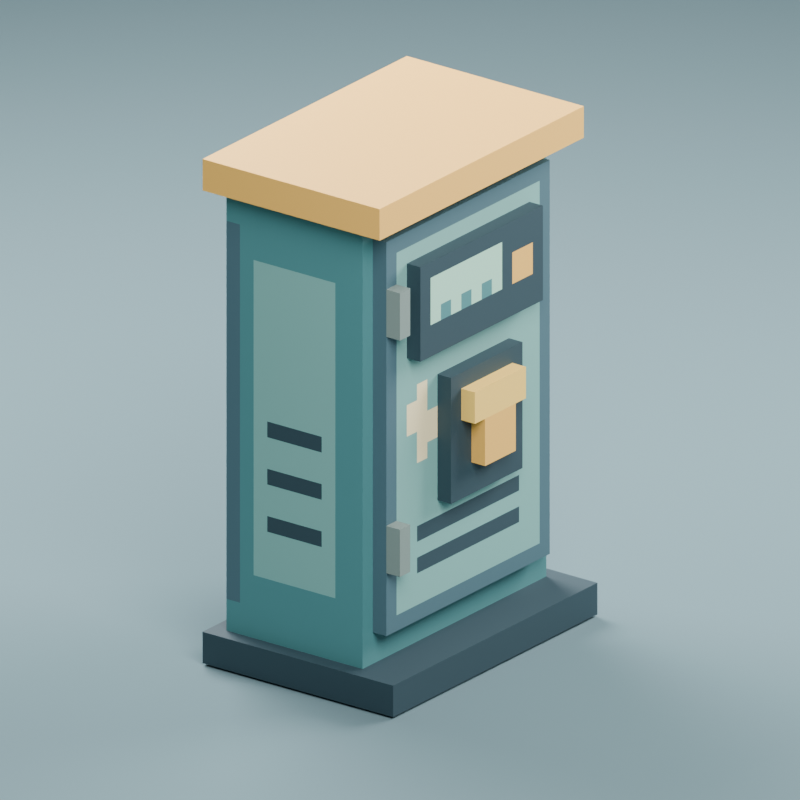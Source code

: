 # Source: SM_ATVPowerCabinet.blend  (saved by Blender 4.5.92; exported with 4.5.12 LTS)
import bpy
from mathutils import Matrix  # noqa: F401  (used for matrix-valued properties, if any)

bpy.ops.wm.read_factory_settings(use_empty=True)
scene = bpy.context.scene
scene.name = 'Scene'

# ---- images (referenced by path relative to the original .blend; pixels are not part of the script)
import os
ASSET_DIR = os.environ.get("B2B_ASSET_DIR", "")  # directory of the original .blend (textures are referenced by path, not embedded)
HERE = os.path.dirname(os.path.abspath(__file__))  # packed textures are extracted next to this script under _unpacked/

def load_image(name, relpath, width, height, colorspace="sRGB"):
    """Load a texture the original file referenced (path relative to the .blend, or extracted next to this script)."""
    p = next((c for c in (os.path.join(HERE, relpath), os.path.join(ASSET_DIR, relpath)) if relpath and os.path.exists(c)), "")
    if p:
        img = bpy.data.images.load(p, check_existing=True)
        img.name = name
    else:  # same state as the original file: an image datablock whose file is absent (Cycles renders it pink)
        img = bpy.data.images.new(name, width, height)
        img.source = "FILE"
        img.filepath = "//" + (relpath or name)
    img.colorspace_settings.name = colorspace
    return img
img_t_atvpowercabinet_palette_png = load_image('T_ATVPowerCabinet_Palette.png', '_unpacked/T_ATVPowerCabinet_Palette.ed33248a.png', 128, 128, 'sRGB')

# ---- materials (node trees are filled in below, after node groups)
mat_m_atvpowercabinet = bpy.data.materials.new('M_ATVPowerCabinet')
mat_preview_floor_material = bpy.data.materials.new('Preview_Floor_Material')
mat_preview_floor_material.diffuse_color = (0.13, 0.2, 0.22, 1.0)

# ---- material node trees
mat_m_atvpowercabinet.use_nodes = True; mat_m_atvpowercabinet.node_tree.nodes.clear()
_N = mat_m_atvpowercabinet.node_tree.nodes; _L = mat_m_atvpowercabinet.node_tree.links
n0 = _N.new('ShaderNodeBsdfPrincipled'); n0.name = 'Principled BSDF'; n0.location = (-200, 100)
n0.inputs[2].default_value = 0.68
n1 = _N.new('ShaderNodeOutputMaterial'); n1.name = 'Material Output'; n1.location = (200, 100)
n2 = _N.new('ShaderNodeTexImage'); n2.name = 'Image Texture'; n2.location = (0, 0)
n2.image = img_t_atvpowercabinet_palette_png
n2.interpolation = 'Closest'
_L.new(n0.outputs[0], n1.inputs[0])
_L.new(n2.outputs[0], n0.inputs[0])
n1.is_active_output = True

# ---- world
world_studio_world = bpy.data.worlds.new('Studio_World'); scene.world = world_studio_world
world_studio_world.use_nodes = True; world_studio_world.node_tree.nodes.clear()
_N = world_studio_world.node_tree.nodes; _L = world_studio_world.node_tree.links
n0 = _N.new('ShaderNodeBackground'); n0.name = 'Background'; n0.location = (-200, 100)
n0.inputs[0].default_value = (0.22, 0.3, 0.34, 1.0)
n0.inputs[1].default_value = 0.45
n1 = _N.new('ShaderNodeOutputWorld'); n1.name = 'World Output'; n1.location = (200, 100)
_L.new(n0.outputs[0], n1.inputs[0])
n1.is_active_output = True

# ---- cameras
cam_camera = bpy.data.cameras.new('Camera')
cam_camera.type = 'ORTHO'
cam_camera.ortho_scale = 2.35

# ---- lights
light_area = bpy.data.lights.new('Area', 'AREA')
light_area.energy = 650.0
light_area.shape = 'DISK'
light_area.size = 4.0
light_area.size_y = 1.0
light_area_001 = bpy.data.lights.new('Area.001', 'AREA')
light_area_001.energy = 420.0
light_area_001.shape = 'DISK'
light_area_001.size = 3.0
light_area_001.size_y = 1.0
light_area_002 = bpy.data.lights.new('Area.002', 'AREA')
light_area_002.energy = 600.0
light_area_002.shape = 'DISK'
light_area_002.size = 3.0
light_area_002.size_y = 1.0

# ---- meshes
me_atvpowercabinetmesh = bpy.data.meshes.new('ATVPowerCabinetMesh')
me_atvpowercabinetmesh.from_pydata([(-0.35, -0.5, 0.1), (-0.35, 0.5, 0.1), (-0.35, 0.5, 0.0), (-0.35, -0.5, 0.0), (-0.35, -0.5, 1.6), (-0.35, 0.5, 1.6), (-0.35, 0.5, 1.5), (-0.35, -0.5, 1.5), (-0.3, -0.45, 0.2), (-0.3, 0.45, 0.2), (-0.3, 0.45, 0.1), (-0.3, -0.45, 0.1), (-0.3, -0.45, 1.4), (-0.3, 0.45, 1.4), (-0.3, 0.45, 0.2), (-0.3, -0.45, 0.2), (-0.3, -0.45, 1.5), (-0.3, 0.45, 1.5), (-0.3, 0.45, 1.4), (-0.3, -0.45, 1.4), (0.35, -0.5, 0.0), (0.35, 0.5, 0.0), (0.35, 0.5, 0.1), (0.35, -0.5, 0.1), (0.35, -0.05, 0.65), (0.35, 0.1, 0.65), (0.35, 0.1, 0.8), (0.35, -0.05, 0.8), (0.35, -0.1, 0.8), (0.35, 0.15, 0.8), (0.35, 0.15, 0.9), (0.35, -0.1, 0.9), (0.2, -0.45, 0.1), (0.2, 0.45, 0.1), (0.2, 0.45, 0.2), (0.2, -0.45, 0.2), (0.2, -0.45, 0.2), (0.2, -0.4, 0.2), (0.2, -0.4, 1.5), (0.2, -0.45, 1.5), (0.2, 0.4, 0.2), (0.2, 0.45, 0.2), (0.2, 0.45, 1.5), (0.2, 0.4, 1.5), (0.2, -0.4, 1.45), (0.2, 0.4, 1.45), (0.2, 0.4, 1.5), (0.2, -0.4, 1.5), (0.3, -0.4, 0.4), (0.3, -0.35, 0.4), (0.3, -0.35, 0.55), (0.3, -0.4, 0.55), (0.3, -0.15, 0.55), (0.3, 0.2, 0.55), (0.3, 0.2, 0.65), (0.3, -0.15, 0.65), (0.3, -0.15, 0.65), (0.3, -0.05, 0.65), (0.3, -0.05, 0.8), (0.3, -0.15, 0.8), (0.3, 0.1, 0.65), (0.3, 0.2, 0.65), (0.3, 0.2, 0.8), (0.3, 0.1, 0.8), (0.3, -0.15, 0.8), (0.3, -0.1, 0.8), (0.3, -0.1, 0.95), (0.3, -0.15, 0.95), (0.3, 0.15, 0.8), (0.3, 0.2, 0.8), (0.3, 0.2, 0.95), (0.3, 0.15, 0.95), (0.3, -0.1, 0.9), (0.3, 0.15, 0.9), (0.3, 0.15, 0.95), (0.3, -0.1, 0.95), (0.3, -0.3, 1.05), (0.3, 0.3, 1.05), (0.3, 0.3, 1.15), (0.3, -0.3, 1.15), (0.3, -0.4, 1.15), (0.3, -0.35, 1.15), (0.3, -0.35, 1.3), (0.3, -0.4, 1.3), (0.3, -0.3, 1.15), (0.3, -0.25, 1.15), (0.3, -0.25, 1.35), (0.3, -0.3, 1.35), (0.3, -0.25, 1.15), (0.3, -0.2, 1.15), (0.3, -0.2, 1.3), (0.3, -0.25, 1.3), (0.3, -0.2, 1.15), (0.3, -0.15, 1.15), (0.3, -0.15, 1.2), (0.3, -0.2, 1.2), (0.3, -0.15, 1.15), (0.3, -0.1, 1.15), (0.3, -0.1, 1.3), (0.3, -0.15, 1.3), (0.3, -0.1, 1.15), (0.3, -0.05, 1.15), (0.3, -0.05, 1.2), (0.3, -0.1, 1.2), (0.3, -0.05, 1.15), (0.3, 0.0, 1.15), (0.3, 0.0, 1.3), (0.3, -0.05, 1.3), (0.3, 0.0, 1.15), (0.3, 0.05, 1.15), (0.3, 0.05, 1.2), (0.3, 0.0, 1.2), (0.3, 0.05, 1.15), (0.3, 0.1, 1.15), (0.3, 0.1, 1.3), (0.3, 0.05, 1.3), (0.3, 0.1, 1.15), (0.3, 0.15, 1.15), (0.3, 0.15, 1.35), (0.3, 0.1, 1.35), (0.3, 0.15, 1.15), (0.3, 0.25, 1.15), (0.3, 0.25, 1.25), (0.3, 0.15, 1.25), (0.3, 0.25, 1.15), (0.3, 0.3, 1.15), (0.3, 0.3, 1.35), (0.3, 0.25, 1.35), (0.3, -0.2, 1.2), (0.3, -0.15, 1.2), (0.3, -0.15, 1.3), (0.3, -0.2, 1.3), (0.3, -0.1, 1.2), (0.3, -0.05, 1.2), (0.3, -0.05, 1.3), (0.3, -0.1, 1.3), (0.3, 0.0, 1.2), (0.3, 0.05, 1.2), (0.3, 0.05, 1.3), (0.3, 0.0, 1.3), (0.3, 0.15, 1.25), (0.3, 0.25, 1.25), (0.3, 0.25, 1.35), (0.3, 0.15, 1.35), (0.3, -0.25, 1.3), (0.3, 0.1, 1.3), (0.3, 0.1, 1.35), (0.3, -0.25, 1.35), (0.3, -0.5, 1.5), (0.3, 0.5, 1.5), (0.3, 0.5, 1.6), (0.3, -0.5, 1.6), (0.25, -0.4, 0.2), (0.25, 0.4, 0.2), (0.25, 0.4, 0.25), (0.25, -0.4, 0.25), (0.25, -0.4, 0.25), (0.25, -0.35, 0.25), (0.25, -0.35, 0.4), (0.25, -0.4, 0.4), (0.25, -0.35, 0.25), (0.25, 0.35, 0.25), (0.25, 0.35, 0.35), (0.25, -0.35, 0.35), (0.25, 0.35, 0.25), (0.25, 0.4, 0.25), (0.25, 0.4, 1.45), (0.25, 0.35, 1.45), (0.25, -0.35, 0.35), (0.25, -0.25, 0.35), (0.25, -0.25, 0.8), (0.25, -0.35, 0.8), (0.25, -0.25, 0.35), (0.25, 0.25, 0.35), (0.25, 0.25, 0.4), (0.25, -0.25, 0.4), (0.25, 0.25, 0.35), (0.25, 0.35, 0.35), (0.25, 0.35, 1.05), (0.25, 0.25, 1.05), (0.25, -0.25, 0.4), (0.25, 0.25, 0.4), (0.25, 0.25, 0.45), (0.25, -0.25, 0.45), (0.25, -0.25, 0.45), (0.25, 0.25, 0.45), (0.25, 0.25, 0.5), (0.25, -0.25, 0.5), (0.25, -0.25, 0.5), (0.25, 0.25, 0.5), (0.25, 0.25, 0.55), (0.25, -0.25, 0.55), (0.25, -0.4, 0.55), (0.25, -0.35, 0.55), (0.25, -0.35, 1.15), (0.25, -0.4, 1.15), (0.25, -0.25, 0.55), (0.25, -0.15, 0.55), (0.25, -0.15, 0.7), (0.25, -0.25, 0.7), (0.25, 0.2, 0.55), (0.25, 0.25, 0.55), (0.25, 0.25, 1.05), (0.25, 0.2, 1.05), (0.25, -0.25, 0.7), (0.25, -0.2, 0.7), (0.25, -0.2, 0.95), (0.25, -0.25, 0.95), (0.25, -0.2, 0.7), (0.25, -0.15, 0.7), (0.25, -0.15, 0.75), (0.25, -0.2, 0.75), (0.25, -0.2, 0.75), (0.25, -0.15, 0.75), (0.25, -0.15, 0.85), (0.25, -0.2, 0.85), (0.25, -0.35, 0.8), (0.25, -0.3, 0.8), (0.25, -0.3, 1.4), (0.25, -0.35, 1.4), (0.25, -0.3, 0.8), (0.25, -0.25, 0.8), (0.25, -0.25, 0.9), (0.25, -0.3, 0.9), (0.25, -0.2, 0.85), (0.25, -0.15, 0.85), (0.25, -0.15, 1.05), (0.25, -0.2, 1.05), (0.25, -0.3, 0.9), (0.25, -0.25, 0.9), (0.25, -0.25, 1.05), (0.25, -0.3, 1.05), (0.25, -0.25, 0.95), (0.25, -0.2, 0.95), (0.25, -0.2, 1.05), (0.25, -0.25, 1.05), (0.25, -0.15, 0.95), (0.25, 0.2, 0.95), (0.25, 0.2, 1.05), (0.25, -0.15, 1.05), (0.25, 0.3, 1.05), (0.25, 0.35, 1.05), (0.25, 0.35, 1.4), (0.25, 0.3, 1.4), (0.25, -0.4, 1.3), (0.25, -0.35, 1.3), (0.25, -0.35, 1.45), (0.25, -0.4, 1.45), (0.25, -0.3, 1.35), (0.25, 0.3, 1.35), (0.25, 0.3, 1.4), (0.25, -0.3, 1.4), (0.25, -0.35, 1.4), (0.25, 0.35, 1.4), (0.25, 0.35, 1.45), (0.25, -0.35, 1.45), (0.35, -0.5, 0.0), (0.35, -0.5, 0.1), (-0.35, -0.5, 0.1), (-0.35, -0.5, 0.0), (0.3, -0.5, 1.5), (0.3, -0.5, 1.6), (-0.35, -0.5, 1.6), (-0.35, -0.5, 1.5), (0.2, -0.45, 0.1), (0.2, -0.45, 0.2), (-0.3, -0.45, 0.2), (-0.3, -0.45, 0.1), (-0.25, -0.45, 0.2), (-0.25, -0.45, 1.4), (-0.3, -0.45, 1.4), (-0.3, -0.45, 0.2), (0.2, -0.45, 1.4), (0.2, -0.45, 1.5), (-0.3, -0.45, 1.5), (-0.3, -0.45, 1.4), (-0.2, -0.45, 0.2), (-0.2, -0.45, 1.4), (-0.25, -0.45, 1.4), (-0.25, -0.45, 0.2), (0.2, -0.45, 0.2), (0.2, -0.45, 0.3), (-0.2, -0.45, 0.3), (-0.2, -0.45, 0.2), (-0.15, -0.45, 0.3), (-0.15, -0.45, 1.3), (-0.2, -0.45, 1.3), (-0.2, -0.45, 0.3), (0.2, -0.45, 1.3), (0.2, -0.45, 1.4), (-0.2, -0.45, 1.4), (-0.2, -0.45, 1.3), (0.1, -0.45, 0.3), (0.1, -0.45, 0.45), (-0.15, -0.45, 0.45), (-0.15, -0.45, 0.3), (0.05, -0.45, 0.45), (0.05, -0.45, 0.5), (-0.15, -0.45, 0.5), (-0.15, -0.45, 0.45), (0.1, -0.45, 0.5), (0.1, -0.45, 0.6), (-0.15, -0.45, 0.6), (-0.15, -0.45, 0.5), (0.05, -0.45, 0.6), (0.05, -0.45, 0.65), (-0.15, -0.45, 0.65), (-0.15, -0.45, 0.6), (0.1, -0.45, 0.65), (0.1, -0.45, 0.75), (-0.15, -0.45, 0.75), (-0.15, -0.45, 0.65), (0.05, -0.45, 0.75), (0.05, -0.45, 0.8), (-0.15, -0.45, 0.8), (-0.15, -0.45, 0.75), (0.1, -0.45, 0.8), (0.1, -0.45, 1.3), (-0.15, -0.45, 1.3), (-0.15, -0.45, 0.8), (0.1, -0.45, 0.45), (0.1, -0.45, 0.5), (0.05, -0.45, 0.5), (0.05, -0.45, 0.45), (0.1, -0.45, 0.6), (0.1, -0.45, 0.65), (0.05, -0.45, 0.65), (0.05, -0.45, 0.6), (0.1, -0.45, 0.75), (0.1, -0.45, 0.8), (0.05, -0.45, 0.8), (0.05, -0.45, 0.75), (0.2, -0.45, 0.3), (0.2, -0.45, 1.3), (0.1, -0.45, 1.3), (0.1, -0.45, 0.3), (0.25, -0.4, 0.2), (0.25, -0.4, 1.45), (0.2, -0.4, 1.45), (0.2, -0.4, 0.2), (0.3, -0.4, 0.4), (0.3, -0.4, 0.55), (0.25, -0.4, 0.55), (0.25, -0.4, 0.4), (0.3, -0.4, 1.15), (0.3, -0.4, 1.3), (0.25, -0.4, 1.3), (0.25, -0.4, 1.15), (0.3, -0.3, 1.05), (0.3, -0.3, 1.35), (0.25, -0.3, 1.35), (0.25, -0.3, 1.05), (0.3, -0.15, 0.55), (0.3, -0.15, 0.95), (0.25, -0.15, 0.95), (0.25, -0.15, 0.55), (0.35, -0.05, 0.65), (0.35, -0.05, 0.8), (0.3, -0.05, 0.8), (0.3, -0.05, 0.65), (0.35, -0.1, 0.8), (0.35, -0.1, 0.9), (0.3, -0.1, 0.9), (0.3, -0.1, 0.8), (-0.35, 0.5, 0.0), (-0.35, 0.5, 0.1), (0.35, 0.5, 0.1), (0.35, 0.5, 0.0), (-0.35, 0.5, 1.5), (-0.35, 0.5, 1.6), (0.3, 0.5, 1.6), (0.3, 0.5, 1.5), (-0.3, 0.45, 0.1), (-0.3, 0.45, 0.2), (0.2, 0.45, 0.2), (0.2, 0.45, 0.1), (-0.3, 0.45, 0.2), (-0.3, 0.45, 1.4), (-0.25, 0.45, 1.4), (-0.25, 0.45, 0.2), (-0.3, 0.45, 1.4), (-0.3, 0.45, 1.5), (0.2, 0.45, 1.5), (0.2, 0.45, 1.4), (-0.25, 0.45, 0.2), (-0.25, 0.45, 1.4), (0.2, 0.45, 1.4), (0.2, 0.45, 0.2), (0.2, 0.4, 0.2), (0.2, 0.4, 1.45), (0.25, 0.4, 1.45), (0.25, 0.4, 0.2), (0.25, 0.3, 1.05), (0.25, 0.3, 1.35), (0.3, 0.3, 1.35), (0.3, 0.3, 1.05), (0.25, 0.2, 0.55), (0.25, 0.2, 0.95), (0.3, 0.2, 0.95), (0.3, 0.2, 0.55), (0.3, 0.1, 0.65), (0.3, 0.1, 0.8), (0.35, 0.1, 0.8), (0.35, 0.1, 0.65), (0.3, 0.15, 0.8), (0.3, 0.15, 0.9), (0.35, 0.15, 0.9), (0.35, 0.15, 0.8), (0.25, -0.35, 0.4), (0.25, -0.35, 0.55), (0.3, -0.35, 0.55), (0.3, -0.35, 0.4), (0.25, -0.35, 1.15), (0.25, -0.35, 1.3), (0.3, -0.35, 1.3), (0.3, -0.35, 1.15), (-0.35, 0.5, 0.0), (0.35, 0.5, 0.0), (0.35, -0.5, 0.0), (-0.35, -0.5, 0.0), (-0.35, -0.45, 1.5), (0.3, -0.45, 1.5), (0.3, -0.5, 1.5), (-0.35, -0.5, 1.5), (-0.35, 0.5, 1.5), (-0.3, 0.5, 1.5), (-0.3, -0.45, 1.5), (-0.35, -0.45, 1.5), (0.2, 0.5, 1.5), (0.3, 0.5, 1.5), (0.3, -0.45, 1.5), (0.2, -0.45, 1.5), (-0.3, 0.5, 1.5), (0.2, 0.5, 1.5), (0.2, 0.45, 1.5), (-0.3, 0.45, 1.5), (0.2, 0.4, 0.2), (0.25, 0.4, 0.2), (0.25, -0.4, 0.2), (0.2, -0.4, 0.2), (0.25, 0.3, 1.05), (0.3, 0.3, 1.05), (0.3, -0.3, 1.05), (0.25, -0.3, 1.05), (0.25, 0.2, 0.55), (0.3, 0.2, 0.55), (0.3, -0.15, 0.55), (0.25, -0.15, 0.55), (0.3, 0.1, 0.65), (0.35, 0.1, 0.65), (0.35, -0.05, 0.65), (0.3, -0.05, 0.65), (0.3, -0.05, 0.8), (0.35, -0.05, 0.8), (0.35, -0.1, 0.8), (0.3, -0.1, 0.8), (0.3, 0.15, 0.8), (0.35, 0.15, 0.8), (0.35, 0.1, 0.8), (0.3, 0.1, 0.8), (0.25, -0.35, 0.4), (0.3, -0.35, 0.4), (0.3, -0.4, 0.4), (0.25, -0.4, 0.4), (0.25, -0.35, 1.15), (0.3, -0.35, 1.15), (0.3, -0.4, 1.15), (0.25, -0.4, 1.15), (-0.35, -0.5, 0.1), (0.35, -0.5, 0.1), (0.35, -0.45, 0.1), (-0.35, -0.45, 0.1), (-0.35, -0.45, 0.1), (-0.3, -0.45, 0.1), (-0.3, 0.5, 0.1), (-0.35, 0.5, 0.1), (0.2, -0.45, 0.1), (0.35, -0.45, 0.1), (0.35, 0.5, 0.1), (0.2, 0.5, 0.1), (-0.3, 0.45, 0.1), (0.2, 0.45, 0.1), (0.2, 0.5, 0.1), (-0.3, 0.5, 0.1), (-0.35, -0.5, 1.6), (0.3, -0.5, 1.6), (0.3, 0.5, 1.6), (-0.35, 0.5, 1.6), (0.2, -0.4, 1.45), (0.25, -0.4, 1.45), (0.25, 0.4, 1.45), (0.2, 0.4, 1.45), (0.25, -0.3, 1.35), (0.3, -0.3, 1.35), (0.3, 0.3, 1.35), (0.25, 0.3, 1.35), (0.25, -0.15, 0.95), (0.3, -0.15, 0.95), (0.3, 0.2, 0.95), (0.25, 0.2, 0.95), (0.3, -0.1, 0.9), (0.35, -0.1, 0.9), (0.35, 0.15, 0.9), (0.3, 0.15, 0.9), (0.25, -0.4, 0.55), (0.3, -0.4, 0.55), (0.3, -0.35, 0.55), (0.25, -0.35, 0.55), (0.25, -0.4, 1.3), (0.3, -0.4, 1.3), (0.3, -0.35, 1.3), (0.25, -0.35, 1.3)], [], [(0, 1, 2, 3), (4, 5, 6, 7), (8, 9, 10, 11), (12, 13, 14, 15), (16, 17, 18, 19), (20, 21, 22, 23), (24, 25, 26, 27), (28, 29, 30, 31), (32, 33, 34, 35), (36, 37, 38, 39), (40, 41, 42, 43), (44, 45, 46, 47), (48, 49, 50, 51), (52, 53, 54, 55), (56, 57, 58, 59), (60, 61, 62, 63), (64, 65, 66, 67), (68, 69, 70, 71), (72, 73, 74, 75), (76, 77, 78, 79), (80, 81, 82, 83), (84, 85, 86, 87), (88, 89, 90, 91), (92, 93, 94, 95), (96, 97, 98, 99), (100, 101, 102, 103), (104, 105, 106, 107), (108, 109, 110, 111), (112, 113, 114, 115), (116, 117, 118, 119), (120, 121, 122, 123), (124, 125, 126, 127), (128, 129, 130, 131), (132, 133, 134, 135), (136, 137, 138, 139), (140, 141, 142, 143), (144, 145, 146, 147), (148, 149, 150, 151), (152, 153, 154, 155), (156, 157, 158, 159), (160, 161, 162, 163), (164, 165, 166, 167), (168, 169, 170, 171), (172, 173, 174, 175), (176, 177, 178, 179), (180, 181, 182, 183), (184, 185, 186, 187), (188, 189, 190, 191), (192, 193, 194, 195), (196, 197, 198, 199), (200, 201, 202, 203), (204, 205, 206, 207), (208, 209, 210, 211), (212, 213, 214, 215), (216, 217, 218, 219), (220, 221, 222, 223), (224, 225, 226, 227), (228, 229, 230, 231), (232, 233, 234, 235), (236, 237, 238, 239), (240, 241, 242, 243), (244, 245, 246, 247), (248, 249, 250, 251), (252, 253, 254, 255), (256, 257, 258, 259), (260, 261, 262, 263), (264, 265, 266, 267), (268, 269, 270, 271), (272, 273, 274, 275), (276, 277, 278, 279), (280, 281, 282, 283), (284, 285, 286, 287), (288, 289, 290, 291), (292, 293, 294, 295), (296, 297, 298, 299), (300, 301, 302, 303), (304, 305, 306, 307), (308, 309, 310, 311), (312, 313, 314, 315), (316, 317, 318, 319), (320, 321, 322, 323), (324, 325, 326, 327), (328, 329, 330, 331), (332, 333, 334, 335), (336, 337, 338, 339), (340, 341, 342, 343), (344, 345, 346, 347), (348, 349, 350, 351), (352, 353, 354, 355), (356, 357, 358, 359), (360, 361, 362, 363), (364, 365, 366, 367), (368, 369, 370, 371), (372, 373, 374, 375), (376, 377, 378, 379), (380, 381, 382, 383), (384, 385, 386, 387), (388, 389, 390, 391), (392, 393, 394, 395), (396, 397, 398, 399), (400, 401, 402, 403), (404, 405, 406, 407), (408, 409, 410, 411), (412, 413, 414, 415), (416, 417, 418, 419), (420, 421, 422, 423), (424, 425, 426, 427), (428, 429, 430, 431), (432, 433, 434, 435), (436, 437, 438, 439), (440, 441, 442, 443), (444, 445, 446, 447), (448, 449, 450, 451), (452, 453, 454, 455), (456, 457, 458, 459), (460, 461, 462, 463), (464, 465, 466, 467), (468, 469, 470, 471), (472, 473, 474, 475), (476, 477, 478, 479), (480, 481, 482, 483), (484, 485, 486, 487), (488, 489, 490, 491), (492, 493, 494, 495), (496, 497, 498, 499), (500, 501, 502, 503), (504, 505, 506, 507), (508, 509, 510, 511)])
_uv = me_atvpowercabinetmesh.uv_layers.new(name='UVMap')
_uv.uv.foreach_set('vector', [0.055, 0.805, 0.195, 0.805, 0.195, 0.945, 0.055, 0.945, 0.555, 0.555, 0.695, 0.555, 0.695, 0.695, 0.555, 0.695, 0.555, 0.805, 0.695, 0.805, 0.695, 0.945, 0.555, 0.945, 0.305, 0.805, 0.445, 0.805, 0.445, 0.945, 0.305, 0.945, 0.555, 0.805, 0.695, 0.805, 0.695, 0.945, 0.555, 0.945, 0.055, 0.805, 0.195, 0.805, 0.195, 0.945, 0.055, 0.945, 0.555, 0.555, 0.695, 0.555, 0.695, 0.695, 0.555, 0.695, 0.805, 0.055, 0.945, 0.055, 0.945, 0.195, 0.805, 0.195, 0.555, 0.805, 0.695, 0.805, 0.695, 0.945, 0.555, 0.945, 0.555, 0.805, 0.695, 0.805, 0.695, 0.945, 0.555, 0.945, 0.555, 0.805, 0.695, 0.805, 0.695, 0.945, 0.555, 0.945, 0.555, 0.805, 0.695, 0.805, 0.695, 0.945, 0.555, 0.945, 0.055, 0.055, 0.195, 0.055, 0.195, 0.195, 0.055, 0.195, 0.055, 0.805, 0.195, 0.805, 0.195, 0.945, 0.055, 0.945, 0.055, 0.805, 0.195, 0.805, 0.195, 0.945, 0.055, 0.945, 0.055, 0.805, 0.195, 0.805, 0.195, 0.945, 0.055, 0.945, 0.055, 0.805, 0.195, 0.805, 0.195, 0.945, 0.055, 0.945, 0.055, 0.805, 0.195, 0.805, 0.195, 0.945, 0.055, 0.945, 0.055, 0.805, 0.195, 0.805, 0.195, 0.945, 0.055, 0.945, 0.055, 0.805, 0.195, 0.805, 0.195, 0.945, 0.055, 0.945, 0.055, 0.055, 0.195, 0.055, 0.195, 0.195, 0.055, 0.195, 0.055, 0.805, 0.195, 0.805, 0.195, 0.945, 0.055, 0.945, 0.555, 0.305, 0.695, 0.305, 0.695, 0.445, 0.555, 0.445, 0.555, 0.805, 0.695, 0.805, 0.695, 0.945, 0.555, 0.945, 0.555, 0.305, 0.695, 0.305, 0.695, 0.445, 0.555, 0.445, 0.555, 0.805, 0.695, 0.805, 0.695, 0.945, 0.555, 0.945, 0.555, 0.305, 0.695, 0.305, 0.695, 0.445, 0.555, 0.445, 0.555, 0.805, 0.695, 0.805, 0.695, 0.945, 0.555, 0.945, 0.555, 0.305, 0.695, 0.305, 0.695, 0.445, 0.555, 0.445, 0.055, 0.805, 0.195, 0.805, 0.195, 0.945, 0.055, 0.945, 0.555, 0.555, 0.695, 0.555, 0.695, 0.695, 0.555, 0.695, 0.055, 0.805, 0.195, 0.805, 0.195, 0.945, 0.055, 0.945, 0.555, 0.305, 0.695, 0.305, 0.695, 0.445, 0.555, 0.445, 0.555, 0.305, 0.695, 0.305, 0.695, 0.445, 0.555, 0.445, 0.555, 0.305, 0.695, 0.305, 0.695, 0.445, 0.555, 0.445, 0.055, 0.805, 0.195, 0.805, 0.195, 0.945, 0.055, 0.945, 0.055, 0.805, 0.195, 0.805, 0.195, 0.945, 0.055, 0.945, 0.555, 0.555, 0.695, 0.555, 0.695, 0.695, 0.555, 0.695, 0.305, 0.805, 0.445, 0.805, 0.445, 0.945, 0.305, 0.945, 0.305, 0.805, 0.445, 0.805, 0.445, 0.945, 0.305, 0.945, 0.805, 0.805, 0.945, 0.805, 0.945, 0.945, 0.805, 0.945, 0.305, 0.805, 0.445, 0.805, 0.445, 0.945, 0.305, 0.945, 0.805, 0.805, 0.945, 0.805, 0.945, 0.945, 0.805, 0.945, 0.055, 0.805, 0.195, 0.805, 0.195, 0.945, 0.055, 0.945, 0.805, 0.805, 0.945, 0.805, 0.945, 0.945, 0.805, 0.945, 0.805, 0.805, 0.945, 0.805, 0.945, 0.945, 0.805, 0.945, 0.055, 0.805, 0.195, 0.805, 0.195, 0.945, 0.055, 0.945, 0.805, 0.805, 0.945, 0.805, 0.945, 0.945, 0.805, 0.945, 0.305, 0.805, 0.445, 0.805, 0.445, 0.945, 0.305, 0.945, 0.805, 0.805, 0.945, 0.805, 0.945, 0.945, 0.805, 0.945, 0.805, 0.805, 0.945, 0.805, 0.945, 0.945, 0.805, 0.945, 0.305, 0.555, 0.445, 0.555, 0.445, 0.695, 0.305, 0.695, 0.805, 0.805, 0.945, 0.805, 0.945, 0.945, 0.805, 0.945, 0.305, 0.555, 0.445, 0.555, 0.445, 0.695, 0.305, 0.695, 0.805, 0.805, 0.945, 0.805, 0.945, 0.945, 0.805, 0.945, 0.305, 0.555, 0.445, 0.555, 0.445, 0.695, 0.305, 0.695, 0.805, 0.805, 0.945, 0.805, 0.945, 0.945, 0.805, 0.945, 0.805, 0.805, 0.945, 0.805, 0.945, 0.945, 0.805, 0.945, 0.805, 0.805, 0.945, 0.805, 0.945, 0.945, 0.805, 0.945, 0.805, 0.805, 0.945, 0.805, 0.945, 0.945, 0.805, 0.945, 0.805, 0.805, 0.945, 0.805, 0.945, 0.945, 0.805, 0.945, 0.305, 0.805, 0.445, 0.805, 0.445, 0.945, 0.305, 0.945, 0.805, 0.805, 0.945, 0.805, 0.945, 0.945, 0.805, 0.945, 0.305, 0.805, 0.445, 0.805, 0.445, 0.945, 0.305, 0.945, 0.055, 0.805, 0.195, 0.805, 0.195, 0.945, 0.055, 0.945, 0.555, 0.555, 0.695, 0.555, 0.695, 0.695, 0.555, 0.695, 0.555, 0.805, 0.695, 0.805, 0.695, 0.945, 0.555, 0.945, 0.305, 0.805, 0.445, 0.805, 0.445, 0.945, 0.305, 0.945, 0.555, 0.805, 0.695, 0.805, 0.695, 0.945, 0.555, 0.945, 0.555, 0.805, 0.695, 0.805, 0.695, 0.945, 0.555, 0.945, 0.555, 0.805, 0.695, 0.805, 0.695, 0.945, 0.555, 0.945, 0.805, 0.805, 0.945, 0.805, 0.945, 0.945, 0.805, 0.945, 0.555, 0.805, 0.695, 0.805, 0.695, 0.945, 0.555, 0.945, 0.805, 0.805, 0.945, 0.805, 0.945, 0.945, 0.805, 0.945, 0.055, 0.805, 0.195, 0.805, 0.195, 0.945, 0.055, 0.945, 0.805, 0.805, 0.945, 0.805, 0.945, 0.945, 0.805, 0.945, 0.055, 0.805, 0.195, 0.805, 0.195, 0.945, 0.055, 0.945, 0.805, 0.805, 0.945, 0.805, 0.945, 0.945, 0.805, 0.945, 0.055, 0.805, 0.195, 0.805, 0.195, 0.945, 0.055, 0.945, 0.805, 0.805, 0.945, 0.805, 0.945, 0.945, 0.805, 0.945, 0.805, 0.805, 0.945, 0.805, 0.945, 0.945, 0.805, 0.945, 0.805, 0.805, 0.945, 0.805, 0.945, 0.945, 0.805, 0.945, 0.805, 0.805, 0.945, 0.805, 0.945, 0.945, 0.805, 0.945, 0.555, 0.805, 0.695, 0.805, 0.695, 0.945, 0.555, 0.945, 0.305, 0.805, 0.445, 0.805, 0.445, 0.945, 0.305, 0.945, 0.055, 0.055, 0.195, 0.055, 0.195, 0.195, 0.055, 0.195, 0.055, 0.055, 0.195, 0.055, 0.195, 0.195, 0.055, 0.195, 0.055, 0.805, 0.195, 0.805, 0.195, 0.945, 0.055, 0.945, 0.055, 0.805, 0.195, 0.805, 0.195, 0.945, 0.055, 0.945, 0.555, 0.555, 0.695, 0.555, 0.695, 0.695, 0.555, 0.695, 0.805, 0.055, 0.945, 0.055, 0.945, 0.195, 0.805, 0.195, 0.055, 0.805, 0.195, 0.805, 0.195, 0.945, 0.055, 0.945, 0.555, 0.555, 0.695, 0.555, 0.695, 0.695, 0.555, 0.695, 0.555, 0.805, 0.695, 0.805, 0.695, 0.945, 0.555, 0.945, 0.305, 0.805, 0.445, 0.805, 0.445, 0.945, 0.305, 0.945, 0.555, 0.805, 0.695, 0.805, 0.695, 0.945, 0.555, 0.945, 0.555, 0.805, 0.695, 0.805, 0.695, 0.945, 0.555, 0.945, 0.305, 0.805, 0.445, 0.805, 0.445, 0.945, 0.305, 0.945, 0.055, 0.805, 0.195, 0.805, 0.195, 0.945, 0.055, 0.945, 0.055, 0.805, 0.195, 0.805, 0.195, 0.945, 0.055, 0.945, 0.555, 0.555, 0.695, 0.555, 0.695, 0.695, 0.555, 0.695, 0.805, 0.055, 0.945, 0.055, 0.945, 0.195, 0.805, 0.195, 0.055, 0.055, 0.195, 0.055, 0.195, 0.195, 0.055, 0.195, 0.055, 0.055, 0.195, 0.055, 0.195, 0.195, 0.055, 0.195, 0.055, 0.805, 0.195, 0.805, 0.195, 0.945, 0.055, 0.945, 0.555, 0.555, 0.695, 0.555, 0.695, 0.695, 0.555, 0.695, 0.555, 0.555, 0.695, 0.555, 0.695, 0.695, 0.555, 0.695, 0.555, 0.555, 0.695, 0.555, 0.695, 0.695, 0.555, 0.695, 0.555, 0.555, 0.695, 0.555, 0.695, 0.695, 0.555, 0.695, 0.305, 0.805, 0.445, 0.805, 0.445, 0.945, 0.305, 0.945, 0.055, 0.805, 0.195, 0.805, 0.195, 0.945, 0.055, 0.945, 0.055, 0.805, 0.195, 0.805, 0.195, 0.945, 0.055, 0.945, 0.555, 0.555, 0.695, 0.555, 0.695, 0.695, 0.555, 0.695, 0.805, 0.055, 0.945, 0.055, 0.945, 0.195, 0.805, 0.195, 0.805, 0.055, 0.945, 0.055, 0.945, 0.195, 0.805, 0.195, 0.055, 0.055, 0.195, 0.055, 0.195, 0.195, 0.055, 0.195, 0.055, 0.055, 0.195, 0.055, 0.195, 0.195, 0.055, 0.195, 0.055, 0.805, 0.195, 0.805, 0.195, 0.945, 0.055, 0.945, 0.055, 0.805, 0.195, 0.805, 0.195, 0.945, 0.055, 0.945, 0.055, 0.805, 0.195, 0.805, 0.195, 0.945, 0.055, 0.945, 0.055, 0.805, 0.195, 0.805, 0.195, 0.945, 0.055, 0.945, 0.555, 0.555, 0.695, 0.555, 0.695, 0.695, 0.555, 0.695, 0.305, 0.805, 0.445, 0.805, 0.445, 0.945, 0.305, 0.945, 0.055, 0.805, 0.195, 0.805, 0.195, 0.945, 0.055, 0.945, 0.055, 0.805, 0.195, 0.805, 0.195, 0.945, 0.055, 0.945, 0.805, 0.055, 0.945, 0.055, 0.945, 0.195, 0.805, 0.195, 0.055, 0.055, 0.195, 0.055, 0.195, 0.195, 0.055, 0.195, 0.055, 0.055, 0.195, 0.055, 0.195, 0.195, 0.055, 0.195])
me_atvpowercabinetmesh.materials.append(mat_m_atvpowercabinet)
me_atvpowercabinetmesh.update()
me_plane = bpy.data.meshes.new('Plane')
me_plane.from_pydata([(-100.0, -100.0, 0.0), (100.0, -100.0, 0.0), (-100.0, 100.0, 0.0), (100.0, 100.0, 0.0)], [], [(0, 1, 3, 2)])
_uv = me_plane.uv_layers.new(name='UVMap')
_uv.uv.foreach_set('vector', [0.0, 0.0, 1.0, 0.0, 1.0, 1.0, 0.0, 1.0])
me_plane.materials.append(mat_preview_floor_material)
me_plane.update()

# ---- objects
ob_sm_atvpowercabinet = bpy.data.objects.new('SM_ATVPowerCabinet', me_atvpowercabinetmesh)
ob_preview_floor = bpy.data.objects.new('Preview_Floor', me_plane)
ob_preview_camera = bpy.data.objects.new('Preview_Camera', cam_camera)
ob_preview_key = bpy.data.objects.new('Preview_Key', light_area)
ob_preview_fill = bpy.data.objects.new('Preview_Fill', light_area_001)
ob_preview_rim = bpy.data.objects.new('Preview_Rim', light_area_002)

# ---- transforms, parenting, visibility, modifiers, constraints
ob_sm_atvpowercabinet.location = (0.0, 0.0, 0.0)
ob_preview_floor.location = (0.0, 0.0, -0.008)
ob_preview_camera.location = (3.0, -4.0, 2.8)
ob_preview_camera.rotation_euler = (1.183, -2.372e-08, 0.6435)
ob_preview_key.location = (4.0, -3.0, 5.0)
ob_preview_key.rotation_euler = (0.8663, 7.258e-08, 0.9273)
ob_preview_fill.location = (2.0, 4.0, 3.0)
ob_preview_fill.rotation_euler = (1.105, -1.108e-07, 2.678)
ob_preview_rim.location = (-3.0, 1.0, 4.0)
ob_preview_rim.rotation_euler = (0.7717, -1.405e-08, -1.893)

# ---- collection membership
scene.collection.objects.link(ob_sm_atvpowercabinet)
scene.collection.objects.link(ob_preview_floor)
scene.collection.objects.link(ob_preview_camera)
scene.collection.objects.link(ob_preview_key)
scene.collection.objects.link(ob_preview_fill)
scene.collection.objects.link(ob_preview_rim)

# ---- scene / render settings (as saved in the file)
scene.camera = ob_preview_camera
scene.frame_start = 1; scene.frame_end = 250; scene.frame_set(1)
scene.render.engine = 'CYCLES'
scene.render.resolution_x = 1024
scene.render.resolution_y = 1024
scene.cycles.samples = 48
bpy.context.view_layer.update()

